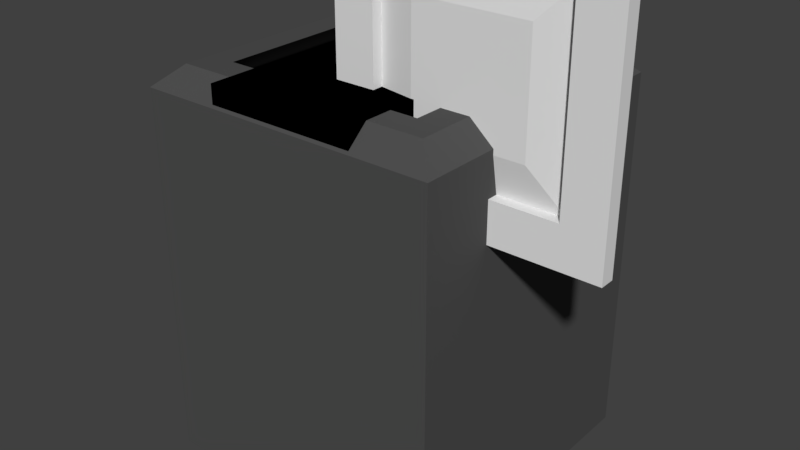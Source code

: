 # Source: Button.blend  (saved by Blender 2.78.0; exported with 4.5.12 LTS)
import bpy
from mathutils import Matrix  # noqa: F401  (used for matrix-valued properties, if any)

bpy.ops.wm.read_factory_settings(use_empty=True)
scene = bpy.context.scene
scene.name = 'Scene'

# ---- collections
col_collection_1 = bpy.data.collections.new('Collection 1'); scene.collection.children.link(col_collection_1)

# ---- materials (node trees are filled in below, after node groups)
mat_gray = bpy.data.materials.new('Gray')
mat_gray.alpha_threshold = 0.0
mat_gray.use_transparent_shadow = False
mat_gray.diffuse_color = (0.08001, 0.08001, 0.08001, 1.0)
mat_gray.roughness = 0.5
mat_blacxk = bpy.data.materials.new('Blacxk')
mat_blacxk.alpha_threshold = 0.0
mat_blacxk.use_transparent_shadow = False
mat_blacxk.diffuse_color = (0.0, 0.0, 0.0, 1.0)
mat_blacxk.roughness = 0.5
mat_material = bpy.data.materials.new('Material')
mat_material.alpha_threshold = 0.0
mat_material.use_transparent_shadow = False
mat_material.diffuse_color = (0.8, 0.0, 0.0, 1.0)
mat_material.roughness = 0.5
mat_material.line_color = (0.0, 0.0, 0.0, 1.0)

# ---- material node trees

# ---- world
world_world = bpy.data.worlds.new('World'); scene.world = world_world
world_world.color = (0.05088, 0.05088, 0.05088)
world_world.use_sun_shadow = False
world_world.sun_shadow_jitter_overblur = 0.0
world_world.cycles.sampling_method = 'MANUAL'

# ---- meshes
me_cube_001 = bpy.data.meshes.new('Cube.001')
me_cube_001.from_pydata([(-1.0, -1.0, -0.0001046), (-1.0, -1.0, 0.1024), (-1.0, 1.0, -0.0001046), (-1.0, 1.0, 0.1024), (1.0, -1.0, -0.0001046), (1.0, -1.0, 0.1024), (1.0, 1.0, -0.0001046), (1.0, 1.0, 0.1024), (-1.0, 0.9, -0.0001046), (-1.0, -0.9, -0.0001046), (-1.0, -0.9, 0.1024), (-1.0, 0.9, 0.1024), (1.0, -0.9, -0.0001046), (1.0, 0.9, -0.0001046), (1.0, 0.9, 0.1024), (1.0, -0.9, 0.1024), (0.9, 1.0, -0.0001046), (-0.9, 1.0, -0.0001046), (-0.9, 1.0, 0.1024), (0.9, 1.0, 0.1024), (-0.9, -1.0, -0.0001046), (0.9, -1.0, -0.0001046), (0.9, -1.0, 0.1024), (-0.9, -1.0, 0.1024), (-0.9, 0.9, 0.1024), (0.9, 0.9, 0.1024), (-0.9, -0.9, 0.1024), (0.9, -0.9, 0.1024), (0.9, 0.9, -0.0001046), (-0.9, 0.9, -0.0001046), (0.9, -0.9, -0.0001046), (-0.9, -0.9, -0.0001046), (-1.0, 0.3, -0.0001046), (-1.0, -0.3, -0.0001046), (-1.0, -0.3, 0.1024), (-1.0, 0.3, 0.1024), (1.0, -0.3, -0.0001046), (1.0, 0.3, -0.0001046), (1.0, 0.3, 0.1024), (1.0, -0.3, 0.1024), (-0.9, 0.3, -0.0001046), (-0.9, -0.3, -0.0001046), (0.9, 0.3, -0.0001046), (0.9, -0.3, -0.0001046), (0.9, 0.3, 0.1024), (0.9, -0.3, 0.1024), (-0.9, 0.3, 0.1024), (-0.9, -0.3, 0.1024), (0.3, 1.0, -0.0001046), (-0.3, 1.0, -0.0001046), (-0.3, 1.0, 0.1024), (0.3, 1.0, 0.1024), (-0.3, -1.0, -0.0001046), (0.3, -1.0, -0.0001046), (0.3, -1.0, 0.1024), (-0.3, -1.0, 0.1024), (-0.3, 0.9, 0.1024), (0.3, 0.9, 0.1024), (-0.3, -0.9, 0.1024), (0.3, -0.9, 0.1024), (0.3, 0.9, -0.0001046), (-0.3, 0.9, -0.0001046), (0.3, -0.9, -0.0001046), (-0.3, -0.9, -0.0001046), (-0.3, 0.3, 0.5747), (0.3, 0.3, 0.5747), (-0.3, -0.3, 0.5747), (0.3, -0.3, 0.5747), (0.3, 0.3, 0.4722), (-0.3, 0.3, 0.4722), (0.3, -0.3, 0.4722), (-0.3, -0.3, 0.4722), (-1.0, -0.6, -0.0001046), (1.0, -0.6, 0.1024), (-0.9, -0.6, -0.0001046), (0.9, -0.6, -0.0001046), (0.9, -0.6, 0.1024), (-0.9, -0.6, 0.1024), (-1.0, -0.6, 0.1024), (1.0, -0.6, -0.0001046), (0.3, -0.6, 0.3385), (-0.3, -0.6, 0.3385), (-0.3, -0.6, 0.2361), (0.3, -0.6, 0.2361), (0.6, 1.0, 0.1024), (0.6, -1.0, -0.0001046), (0.6, 0.9, 0.1024), (0.6, -0.9, 0.1024), (0.6, 0.3, 0.3385), (0.6, -0.3, 0.3385), (0.6, 1.0, -0.0001046), (0.6, -1.0, 0.1024), (0.6, 0.9, -0.0001046), (0.6, -0.9, -0.0001046), (0.6, 0.3, 0.2361), (0.6, -0.3, 0.2361), (0.6, -0.6, 0.2205), (0.6, -0.6, 0.118), (-0.6, 1.0, -0.0001046), (-0.6, -1.0, 0.1024), (-0.6, 0.9, -0.0001046), (-0.6, -0.9, -0.0001046), (-0.6, 0.3, 0.2361), (-0.6, -0.3, 0.2361), (-0.6, 1.0, 0.1024), (-0.6, -1.0, -0.0001046), (-0.6, 0.9, 0.1024), (-0.6, -0.9, 0.1024), (-0.6, 0.3, 0.3385), (-0.6, -0.3, 0.3385), (-0.6, -0.6, 0.118), (-0.6, -0.6, 0.2205), (-1.0, 0.6, 0.1024), (1.0, 0.6, -0.0001046), (-1.0, 0.6, -0.0001046), (1.0, 0.6, 0.1024), (-0.9, 0.6, -0.0001046), (0.9, 0.6, -0.0001046), (0.9, 0.6, 0.1024), (-0.9, 0.6, 0.1024), (-0.3, 0.6, 0.2361), (0.3, 0.6, 0.2361), (0.3, 0.6, 0.3385), (-0.3, 0.6, 0.3385), (0.6, 0.6, 0.2205), (0.6, 0.6, 0.118), (-0.6, 0.6, 0.118), (-0.6, 0.6, 0.2205), (-1.356, -1.22, -0.1924), (-1.356, -1.356, -0.1924), (-1.22, 1.356, -0.1924), (-1.356, 1.356, -0.1924), (1.356, 1.22, -0.1924), (1.356, 1.356, -0.1924), (1.22, -1.356, -0.1924), (1.356, -1.356, -0.1924), (-1.356, 1.22, -0.1924), (-1.356, -0.8135, -0.1924), (1.356, -1.22, -0.1924), (1.356, 0.8135, -0.1924), (-1.22, 1.22, -0.1924), (-1.22, -1.22, -0.1924), (1.22, 1.356, -0.1924), (-0.8135, 1.356, -0.1924), (-1.22, -1.356, -0.1924), (0.8135, -1.356, -0.1924), (1.22, 1.22, -0.1924), (-0.8135, 1.22, -0.1924), (1.22, -1.22, -0.1924), (-0.8135, -1.22, -0.1924), (-1.22, -0.8135, -0.1924), (1.22, -0.8135, -0.1924), (-1.356, 0.8135, -0.1924), (-1.356, 0.4067, -0.1924), (-1.356, -0.4067, -0.1924), (1.356, -0.8135, -0.1924), (1.356, -0.4067, -0.1924), (1.356, 0.4067, -0.1924), (-1.22, 0.8135, -0.1924), (-1.22, 0.4067, -0.1924), (-1.22, -0.4067, -0.1924), (1.22, 0.8135, -0.1924), (1.22, 0.4067, -0.1924), (1.22, -0.4067, -0.1924), (0.8135, 1.356, -0.1924), (0.4067, 1.356, -0.1924), (-0.4067, 1.356, -0.1924), (-0.8135, -1.356, -0.1924), (-0.4067, -1.356, -0.1924), (0.4067, -1.356, -0.1924), (0.8135, 1.22, -0.1924), (0.4067, 1.22, -0.1924), (-0.4067, 1.22, -0.1924), (0.8135, -1.22, -0.1924), (0.4067, -1.22, -0.1924), (-0.4067, -1.22, -0.1924), (-1.725, -1.552, -0.1924), (-1.725, -1.725, -0.1924), (-1.552, 1.725, -0.1924), (-1.725, 1.725, -0.1924), (1.725, 1.552, -0.1924), (1.725, 1.725, -0.1924), (1.552, -1.725, -0.1924), (1.725, -1.725, -0.1924), (-1.725, 1.552, -0.1924), (-1.725, -1.035, -0.1924), (1.725, -1.552, -0.1924), (1.725, 1.035, -0.1924), (1.552, 1.725, -0.1924), (-1.035, 1.725, -0.1924), (-1.552, -1.725, -0.1924), (1.035, -1.725, -0.1924), (-1.725, 1.035, -0.1924), (-1.725, 0.5174, -0.1924), (-1.725, -0.5174, -0.1924), (1.725, -1.035, -0.1924), (1.725, -0.5174, -0.1924), (1.725, 0.5174, -0.1924), (1.035, 1.725, -0.1924), (0.5174, 1.725, -0.1924), (-0.5174, 1.725, -0.1924), (-1.035, -1.725, -0.1924), (-0.5174, -1.725, -0.1924), (0.5174, -1.725, -0.1924), (-1.725, -1.552, -0.3873), (-1.725, -1.725, -0.3873), (-1.552, 1.725, -0.3873), (-1.725, 1.725, -0.3873), (1.725, 1.552, -0.3873), (1.725, 1.725, -0.3873), (1.552, -1.725, -0.3873), (1.725, -1.725, -0.3873), (-1.725, 1.552, -0.3873), (-1.725, -1.035, -0.3873), (1.725, -1.552, -0.3873), (1.725, 1.035, -0.3873), (1.552, 1.725, -0.3873), (-1.035, 1.725, -0.3873), (-1.552, -1.725, -0.3873), (1.035, -1.725, -0.3873), (-1.725, 1.035, -0.3873), (-1.725, 0.5174, -0.3873), (-1.725, -0.5174, -0.3873), (1.725, -1.035, -0.3873), (1.725, -0.5174, -0.3873), (1.725, 0.5174, -0.3873), (1.035, 1.725, -0.3873), (0.5174, 1.725, -0.3873), (-0.5174, 1.725, -0.3873), (-1.035, -1.725, -0.3873), (-0.5174, -1.725, -0.3873), (0.5174, -1.725, -0.3873), (-1.197, -1.077, -0.3873), (-1.197, -1.197, -0.3873), (-1.077, 1.197, -0.3873), (-1.197, 1.197, -0.3873), (1.197, 1.077, -0.3873), (1.197, 1.197, -0.3873), (1.077, -1.197, -0.3873), (1.197, -1.197, -0.3873), (-1.197, 1.077, -0.3873), (-1.197, -0.718, -0.3873), (1.197, -1.077, -0.3873), (1.197, 0.718, -0.3873), (1.077, 1.197, -0.3873), (-0.718, 1.197, -0.3873), (-1.077, -1.197, -0.3873), (0.718, -1.197, -0.3873), (-1.197, 0.718, -0.3873), (-1.197, 0.359, -0.3873), (-1.197, -0.359, -0.3873), (1.197, -0.718, -0.3873), (1.197, -0.359, -0.3873), (1.197, 0.359, -0.3873), (0.718, 1.197, -0.3873), (0.359, 1.197, -0.3873), (-0.359, 1.197, -0.3873), (-0.718, -1.197, -0.3873), (-0.359, -1.197, -0.3873), (0.359, -1.197, -0.3873), (-1.197, -1.077, -0.2454), (-1.197, -1.197, -0.2454), (-1.077, 1.197, -0.2454), (-1.197, 1.197, -0.2454), (1.197, 1.077, -0.2454), (1.197, 1.197, -0.2454), (1.077, -1.197, -0.2454), (1.197, -1.197, -0.2454), (-1.197, 1.077, -0.2454), (-1.197, -0.718, -0.2454), (1.197, -1.077, -0.2454), (1.197, 0.718, -0.2454), (1.077, 1.197, -0.2454), (-0.718, 1.197, -0.2454), (-1.077, -1.197, -0.2454), (0.718, -1.197, -0.2454), (-1.197, 0.718, -0.2454), (-1.197, 0.359, -0.2454), (-1.197, -0.359, -0.2454), (1.197, -0.718, -0.2454), (1.197, -0.359, -0.2454), (1.197, 0.359, -0.2454), (0.718, 1.197, -0.2454), (0.359, 1.197, -0.2454), (-0.359, 1.197, -0.2454), (-0.718, -1.197, -0.2454), (-0.359, -1.197, -0.2454), (0.359, -1.197, -0.2454), (-0.7282, -0.6554, -0.3305), (-0.7282, -0.7282, -0.3305), (-0.6554, 0.7282, -0.3305), (-0.7282, 0.7282, -0.3305), (0.7282, 0.6554, -0.3305), (0.7282, 0.7282, -0.3305), (0.6554, -0.7282, -0.3305), (0.7282, -0.7282, -0.3305), (-0.7282, 0.6554, -0.3305), (-0.7282, -0.4369, -0.3305), (0.7282, -0.6554, -0.3305), (0.7282, 0.4369, -0.3305), (0.6554, 0.7282, -0.3305), (-0.4369, 0.7282, -0.3305), (-0.6554, -0.7282, -0.3305), (0.4369, -0.7282, -0.3305), (-0.7282, 0.4369, -0.3305), (-0.7282, 0.2185, -0.3305), (-0.7282, -0.2185, -0.3305), (0.7282, -0.4369, -0.3305), (0.7282, -0.2185, -0.3305), (0.7282, 0.2185, -0.3305), (0.4369, 0.7282, -0.3305), (0.2185, 0.7282, -0.3305), (-0.2185, 0.7282, -0.3305), (-0.4369, -0.7282, -0.3305), (-0.2185, -0.7282, -0.3305), (0.2185, -0.7282, -0.3305)], [], [(8, 11, 3, 2), (16, 19, 7, 6), (12, 15, 5, 4), (20, 23, 1, 0), (6, 13, 132, 133), (26, 10, 1, 23), (18, 3, 11, 24), (77, 78, 10, 26), (113, 37, 157, 139), (32, 114, 152, 153), (6, 7, 14, 13), (79, 73, 15, 12), (0, 1, 10, 9), (114, 112, 11, 8), (61, 100, 147, 172), (97, 75, 30, 93), (21, 85, 145, 134), (72, 33, 154, 137), (73, 76, 27, 15), (111, 77, 26, 107), (7, 19, 25, 14), (104, 18, 24, 106), (15, 27, 22, 5), (107, 26, 23, 99), (20, 0, 129, 144), (30, 75, 151, 148), (4, 5, 22, 21), (105, 99, 23, 20), (2, 3, 18, 17), (90, 84, 19, 16), (127, 119, 46, 108), (108, 46, 47, 109), (115, 118, 44, 38), (38, 44, 45, 39), (125, 117, 42, 94), (94, 42, 43, 95), (98, 49, 166, 143), (85, 53, 169, 145), (72, 78, 34, 33), (33, 34, 35, 32), (113, 115, 38, 37), (37, 38, 39, 36), (2, 17, 130, 131), (43, 42, 162, 163), (119, 112, 35, 46), (46, 35, 34, 47), (102, 69, 71, 103), (69, 68, 70, 71), (126, 120, 69, 102), (120, 121, 68, 69), (88, 65, 67, 89), (65, 64, 66, 67), (124, 122, 65, 88), (122, 123, 64, 65), (98, 104, 50, 49), (49, 50, 51, 48), (85, 91, 54, 53), (53, 54, 55, 52), (74, 31, 141, 150), (13, 113, 139, 132), (87, 59, 54, 91), (59, 58, 55, 54), (84, 51, 57, 86), (51, 50, 56, 57), (96, 80, 59, 87), (80, 81, 58, 59), (53, 52, 168, 169), (42, 117, 161, 162), (110, 82, 63, 101), (82, 83, 62, 63), (71, 70, 83, 82), (103, 71, 82, 110), (67, 66, 81, 80), (89, 67, 80, 96), (9, 10, 78, 72), (109, 47, 77, 111), (39, 45, 76, 73), (95, 43, 75, 97), (31, 101, 149, 141), (36, 39, 73, 79), (12, 4, 135, 138), (47, 34, 78, 77), (70, 95, 97, 83), (45, 89, 96, 76), (76, 96, 87, 27), (19, 84, 86, 25), (27, 87, 91, 22), (21, 22, 91, 85), (118, 124, 88, 44), (44, 88, 89, 45), (68, 94, 95, 70), (121, 125, 94, 68), (48, 51, 84, 90), (17, 98, 143, 130), (52, 105, 167, 168), (83, 97, 93, 62), (66, 109, 111, 81), (41, 103, 110, 74), (74, 110, 101, 31), (40, 41, 160, 159), (16, 6, 133, 142), (17, 18, 104, 98), (116, 126, 102, 40), (40, 102, 103, 41), (64, 108, 109, 66), (123, 127, 108, 64), (52, 55, 99, 105), (58, 107, 99, 55), (50, 104, 106, 56), (81, 111, 107, 58), (56, 106, 127, 123), (29, 100, 126, 116), (60, 92, 125, 121), (25, 86, 124, 118), (57, 56, 123, 122), (86, 57, 122, 124), (61, 60, 121, 120), (100, 61, 120, 126), (24, 11, 112, 119), (116, 40, 159, 158), (13, 14, 115, 113), (100, 29, 140, 147), (92, 28, 117, 125), (14, 25, 118, 115), (106, 24, 119, 127), (32, 35, 112, 114), (148, 138, 135, 134), (142, 133, 132, 146), (151, 155, 138, 148), (137, 150, 141, 128), (131, 130, 140, 136), (164, 142, 146, 170), (128, 141, 144, 129), (173, 148, 134, 145), (152, 158, 159, 153), (153, 159, 160, 154), (161, 139, 157, 162), (162, 157, 156, 163), (149, 175, 168, 167), (175, 174, 169, 168), (143, 166, 172, 147), (166, 165, 171, 172), (154, 160, 150, 137), (163, 156, 155, 151), (174, 173, 145, 169), (165, 164, 170, 171), (130, 143, 147, 140), (141, 149, 167, 144), (146, 132, 139, 161), (136, 140, 158, 152), (101, 63, 175, 149), (33, 32, 153, 154), (114, 8, 136, 152), (41, 74, 150, 160), (75, 43, 163, 151), (90, 16, 142, 164), (29, 116, 158, 140), (4, 21, 134, 135), (92, 60, 171, 170), (36, 79, 155, 156), (117, 28, 146, 161), (28, 92, 170, 146), (60, 61, 172, 171), (105, 20, 144, 167), (37, 36, 156, 157), (48, 90, 164, 165), (8, 2, 131, 136), (93, 30, 148, 173), (62, 93, 173, 174), (49, 48, 165, 166), (79, 12, 138, 155), (9, 72, 137, 128), (63, 62, 174, 175), (0, 9, 128, 129), (136, 131, 179, 184), (128, 137, 185, 176), (135, 183, 186, 138), (166, 200, 189, 143), (139, 187, 180, 132), (154, 194, 185, 137), (165, 164, 198, 199), (167, 144, 190, 201), (133, 181, 188, 142), (166, 165, 199, 200), (152, 192, 193, 153), (155, 138, 186, 195), (143, 189, 178, 130), (167, 201, 202, 168), (154, 153, 193, 194), (129, 177, 190, 144), (168, 202, 203, 169), (157, 197, 187, 139), (156, 155, 195, 196), (145, 191, 182, 134), (152, 136, 184, 192), (129, 128, 176, 177), (157, 156, 196, 197), (169, 203, 191, 145), (130, 178, 179, 131), (164, 142, 188, 198), (132, 180, 181, 133), (135, 134, 182, 183), (178, 206, 207, 179), (197, 196, 224, 225), (180, 208, 209, 181), (199, 198, 226, 227), (183, 182, 210, 211), (200, 199, 227, 228), (184, 179, 207, 212), (201, 229, 230, 202), (176, 185, 213, 204), (202, 230, 231, 203), (183, 211, 214, 186), (194, 222, 213, 185), (187, 215, 208, 180), (195, 186, 214, 223), (181, 209, 216, 188), (203, 231, 219, 191), (189, 217, 206, 178), (198, 188, 216, 226), (177, 205, 218, 190), (200, 228, 217, 189), (191, 219, 210, 182), (201, 190, 218, 229), (192, 220, 221, 193), (197, 225, 215, 187), (194, 193, 221, 222), (177, 176, 204, 205), (192, 184, 212, 220), (196, 195, 223, 224), (220, 248, 249, 221), (225, 253, 243, 215), (222, 221, 249, 250), (205, 204, 232, 233), (220, 212, 240, 248), (224, 223, 251, 252), (206, 234, 235, 207), (225, 224, 252, 253), (208, 236, 237, 209), (227, 226, 254, 255), (211, 210, 238, 239), (228, 227, 255, 256), (212, 207, 235, 240), (229, 257, 258, 230), (204, 213, 241, 232), (230, 258, 259, 231), (211, 239, 242, 214), (222, 250, 241, 213), (215, 243, 236, 208), (223, 214, 242, 251), (209, 237, 244, 216), (231, 259, 247, 219), (217, 245, 234, 206), (226, 216, 244, 254), (205, 233, 246, 218), (228, 256, 245, 217), (219, 247, 238, 210), (229, 218, 246, 257), (254, 244, 272, 282), (233, 261, 274, 246), (256, 284, 273, 245), (247, 275, 266, 238), (257, 246, 274, 285), (248, 276, 277, 249), (253, 281, 271, 243), (250, 249, 277, 278), (233, 232, 260, 261), (248, 240, 268, 276), (252, 251, 279, 280), (234, 262, 263, 235), (253, 252, 280, 281), (236, 264, 265, 237), (255, 254, 282, 283), (239, 238, 266, 267), (256, 255, 283, 284), (240, 235, 263, 268), (257, 285, 286, 258), (232, 241, 269, 260), (258, 286, 287, 259), (239, 267, 270, 242), (250, 278, 269, 241), (243, 271, 264, 236), (251, 242, 270, 279), (237, 265, 272, 244), (259, 287, 275, 247), (245, 273, 262, 234), (279, 270, 298, 307), (265, 293, 300, 272), (287, 315, 303, 275), (273, 301, 290, 262), (282, 272, 300, 310), (261, 289, 302, 274), (284, 312, 301, 273), (275, 303, 294, 266), (285, 274, 302, 313), (276, 304, 305, 277), (281, 309, 299, 271), (278, 277, 305, 306), (261, 260, 288, 289), (276, 268, 296, 304), (280, 279, 307, 308), (262, 290, 291, 263), (281, 280, 308, 309), (264, 292, 293, 265), (283, 282, 310, 311), (267, 266, 294, 295), (284, 283, 311, 312), (268, 263, 291, 296), (285, 313, 314, 286), (260, 269, 297, 288), (286, 314, 315, 287), (267, 295, 298, 270), (278, 306, 297, 269), (271, 299, 292, 264), (288, 297, 306, 305, 304, 296, 291, 290, 301, 312, 311, 310, 300, 293, 292, 299, 309, 308, 307, 298, 295, 294, 303, 315, 314, 313, 302, 289)])
me_cube_001.use_remesh_preserve_volume = False
me_cube_001.use_remesh_preserve_attributes = False
me_cube_001.use_mirror_vertex_groups = False
me_cube_001.update()
me_cube_003 = bpy.data.meshes.new('Cube.003')
me_cube_003.from_pydata([(-1.154, -1.154, -1.536), (-1.154, -1.154, 0.7718), (-1.154, 1.154, -1.536), (-1.154, 1.154, 0.7718), (1.154, -1.154, -1.536), (1.154, -1.154, 0.7718), (1.154, 1.154, -1.536), (1.154, 1.154, 0.7718), (0.6552, 1.154, -1.536), (-0.6552, 1.154, -1.536), (-0.6552, 1.154, 0.7718), (0.6552, 1.154, 0.7718), (-0.6552, -1.154, -1.536), (0.6552, -1.154, -1.536), (0.6552, -1.154, 0.7718), (-0.6552, -1.154, 0.7718), (-1.154, 0.6552, -1.536), (-1.154, -0.6552, -1.536), (-1.154, -0.6552, 0.7718), (-1.154, 0.6552, 0.7718), (1.154, -0.6552, -1.536), (1.154, 0.6552, -1.536), (1.154, 0.6552, 0.7718), (1.154, -0.6552, 0.7718), (0.6552, 0.6552, 0.7718), (0.6552, -0.6552, 0.7718), (-0.6552, 0.6552, 0.7718), (-0.6552, -0.6552, 0.7718), (-0.6552, 0.6552, -1.536), (-0.6552, -0.6552, -1.536), (0.6552, 0.6552, -1.536), (0.6552, -0.6552, -1.536), (-1.154, 0.6552, 1.329), (-1.154, 1.154, 1.329), (0.6552, 1.154, 1.329), (1.154, 1.154, 1.329), (1.154, -0.6552, 1.329), (1.154, -1.154, 1.329), (-0.6552, -1.154, 1.329), (-1.154, -1.154, 1.329), (-0.6552, 1.154, 1.329), (0.6552, -1.154, 1.329), (0.6552, -0.6552, 1.329), (-0.6552, -0.6552, 1.329), (-1.154, -0.6552, 1.329), (1.154, 0.6552, 1.329), (0.6552, 0.6552, 1.329), (-0.6552, 0.6552, 1.329), (0.9044, 1.154, 0.7718), (0.9044, -1.154, -1.536), (0.9044, 1.154, -1.536), (0.9044, -1.154, 0.7718), (0.9044, 0.6552, -1.536), (0.9044, -0.6552, -1.536), (0.9044, 1.154, 1.329), (0.9044, -1.154, 1.329), (0.9044, 0.6552, 1.329), (0.9044, -0.6552, 1.329), (-1.154, 0.9044, 0.7718), (1.154, 0.9044, -1.536), (-1.154, 0.9044, -1.536), (1.154, 0.9044, 0.7718), (-0.6552, 0.9044, -1.536), (0.6552, 0.9044, -1.536), (-1.154, 0.9044, 1.329), (1.154, 0.9044, 1.329), (0.6552, 0.9044, 1.329), (-0.6552, 0.9044, 1.329), (0.9044, 0.9044, 1.329), (0.9044, 0.9044, -1.536), (-0.9044, 1.154, -1.536), (-0.9044, -1.154, 0.7718), (-0.9044, 1.154, 0.7718), (-0.9044, -1.154, -1.536), (-0.9044, 0.6552, -1.536), (-0.9044, -0.6552, -1.536), (-0.9044, -1.154, 1.329), (-0.9044, 1.154, 1.329), (-0.9044, 0.6552, 1.329), (-0.9044, -0.6552, 1.329), (-0.9044, 0.9044, 1.329), (-0.9044, 0.9044, -1.536), (-1.154, -0.9044, -1.536), (1.154, -0.9044, 0.7718), (-0.6552, -0.9044, -1.536), (0.6552, -0.9044, -1.536), (-1.154, -0.9044, 0.7718), (1.154, -0.9044, -1.536), (1.154, -0.9044, 1.329), (0.6552, -0.9044, 1.329), (-0.6552, -0.9044, 1.329), (-1.154, -0.9044, 1.329), (0.9044, -0.9044, 1.329), (0.9044, -0.9044, -1.536), (-0.9044, -0.9044, 1.329), (-0.9044, -0.9044, -1.536), (-0.9796, 0.7679, 1.483), (-0.9796, 0.9796, 1.483), (0.7679, 0.9796, 1.483), (0.9796, 0.9796, 1.483), (0.9796, -0.7679, 1.483), (0.9796, -0.9796, 1.483), (-0.7679, -0.9796, 1.483), (-0.9796, -0.9796, 1.483), (-0.7679, 0.9796, 1.483), (-0.5563, 0.9796, 1.483), (0.5563, 0.9796, 1.483), (0.7679, -0.9796, 1.483), (0.5563, -0.9796, 1.483), (-0.5563, -0.9796, 1.483), (0.5563, -0.7679, 1.483), (-0.5563, -0.7679, 1.483), (-0.9796, -0.7679, 1.483), (-0.9796, -0.5563, 1.483), (-0.9796, 0.5563, 1.483), (0.9796, 0.7679, 1.483), (0.9796, 0.5563, 1.483), (0.9796, -0.5563, 1.483), (0.7679, 0.5563, 1.483), (0.7679, -0.5563, 1.483), (0.7679, 0.7679, 1.483), (0.7679, -0.7679, 1.483), (0.5563, 0.7679, 1.483), (-0.5563, 0.7679, 1.483), (-0.7679, 0.7679, 1.483), (-0.7679, 0.5563, 1.483), (-0.7679, -0.5563, 1.483), (-0.7679, -0.7679, 1.483)], [], [(60, 58, 3, 2), (50, 48, 7, 6), (87, 83, 5, 4), (73, 71, 1, 0), (93, 87, 4, 49), (72, 3, 33, 77), (23, 22, 45, 36), (48, 11, 34, 54), (95, 84, 12, 73), (84, 85, 13, 12), (49, 51, 14, 13), (13, 14, 15, 12), (70, 72, 10, 9), (9, 10, 11, 8), (62, 63, 30, 28), (28, 30, 31, 29), (81, 62, 28, 74), (74, 28, 29, 75), (25, 27, 43, 42), (24, 26, 27, 25), (61, 7, 35, 65), (15, 14, 41, 38), (71, 15, 38, 76), (26, 24, 46, 47), (69, 59, 21, 52), (52, 21, 20, 53), (59, 61, 22, 21), (21, 22, 23, 20), (82, 86, 18, 17), (17, 18, 19, 16), (92, 89, 110, 121), (33, 64, 96, 97), (80, 67, 123, 124), (66, 67, 47, 46), (68, 66, 46, 56), (56, 46, 42, 57), (36, 45, 116, 117), (89, 90, 111, 110), (24, 25, 42, 46), (11, 10, 40, 34), (86, 1, 39, 91), (83, 23, 36, 88), (19, 18, 44, 32), (27, 26, 47, 43), (58, 19, 32, 64), (51, 5, 37, 55), (14, 51, 55, 41), (55, 37, 101, 107), (88, 36, 117, 100), (45, 65, 115, 116), (30, 52, 53, 31), (63, 69, 52, 30), (4, 5, 51, 49), (7, 48, 54, 35), (85, 93, 49, 13), (8, 11, 48, 50), (8, 50, 69, 63), (54, 34, 106, 98), (3, 58, 64, 33), (32, 44, 113, 114), (78, 80, 124, 125), (44, 91, 112, 113), (6, 7, 61, 59), (50, 6, 59, 69), (22, 61, 65, 45), (70, 9, 62, 81), (9, 8, 63, 62), (16, 19, 58, 60), (2, 70, 81, 60), (79, 78, 125, 126), (47, 78, 79, 43), (67, 80, 78, 47), (90, 94, 127, 111), (1, 71, 76, 39), (16, 74, 75, 17), (60, 81, 74, 16), (2, 3, 72, 70), (82, 95, 73, 0), (10, 72, 77, 40), (12, 15, 71, 73), (17, 75, 95, 82), (43, 79, 94, 90), (31, 53, 93, 85), (38, 41, 108, 109), (5, 83, 88, 37), (18, 86, 91, 44), (42, 43, 90, 89), (57, 42, 89, 92), (41, 55, 107, 108), (0, 1, 86, 82), (29, 31, 85, 84), (75, 29, 84, 95), (53, 20, 87, 93), (20, 23, 83, 87), (127, 112, 103, 102), (121, 110, 108, 107), (110, 111, 109, 108), (124, 96, 114, 125), (125, 114, 113, 126), (116, 118, 119, 117), (115, 120, 118, 116), (100, 121, 107, 101), (99, 98, 120, 115), (104, 97, 96, 124), (98, 106, 122, 120), (106, 105, 123, 122), (105, 104, 124, 123), (111, 127, 102, 109), (117, 119, 121, 100), (126, 113, 112, 127), (66, 68, 120, 122), (35, 54, 98, 99), (76, 38, 109, 102), (91, 39, 103, 112), (67, 66, 122, 123), (37, 88, 100, 101), (77, 33, 97, 104), (57, 92, 121, 119), (56, 57, 119, 118), (39, 76, 102, 103), (68, 56, 118, 120), (40, 77, 104, 105), (64, 32, 114, 96), (94, 79, 126, 127), (34, 40, 105, 106), (65, 35, 99, 115)])
me_cube_003.materials.append(mat_gray)
me_cube_003.use_remesh_preserve_volume = False
me_cube_003.use_remesh_preserve_attributes = False
me_cube_003.use_mirror_vertex_groups = False
me_cube_003.update()
me_cube_002 = bpy.data.meshes.new('Cube.002')
me_cube_002.from_pydata([(-1.0, -1.0, -1.0), (-1.0, -1.0, 1.0), (-1.0, 1.0, -1.0), (-1.0, 1.0, 1.0), (1.0, -1.0, -1.0), (1.0, -1.0, 1.0), (1.0, 1.0, -1.0), (1.0, 1.0, 1.0)], [], [(0, 1, 3, 2), (2, 3, 7, 6), (6, 7, 5, 4), (4, 5, 1, 0), (2, 6, 4, 0), (7, 3, 1, 5)])
me_cube_002.materials.append(mat_blacxk)
me_cube_002.use_remesh_preserve_volume = False
me_cube_002.use_remesh_preserve_attributes = False
me_cube_002.use_mirror_vertex_groups = False
me_cube_002.update()
me_sphere = bpy.data.meshes.new('Sphere')
me_sphere.from_pydata([(0.03806, 0.1913, 0.9808), (0.07466, 0.3753, 0.9239), (0.1084, 0.5449, 0.8315), (0.1379, 0.6935, 0.7071), (0.1622, 0.8155, 0.5556), (0.1802, 0.9061, 0.3827), (0.1913, 0.9619, 0.1951), (0.1951, 0.9808, 7.55e-08), (0.1913, 0.9619, -0.1951), (0.1802, 0.9061, -0.3827), (0.1622, 0.8155, -0.5556), (0.1379, 0.6935, -0.7071), (0.1084, 0.5449, -0.8315), (0.07466, 0.3753, -0.9239), (0.03806, 0.1913, -0.9808), (0.07466, 0.1802, 0.9808), (0.1464, 0.3536, 0.9239), (0.2126, 0.5133, 0.8315), (0.2706, 0.6533, 0.7071), (0.3182, 0.7682, 0.5556), (0.3536, 0.8536, 0.3827), (0.3753, 0.9061, 0.1951), (0.3827, 0.9239, 7.55e-08), (0.3753, 0.9061, -0.1951), (0.3536, 0.8536, -0.3827), (0.3182, 0.7682, -0.5556), (0.2706, 0.6533, -0.7071), (0.2126, 0.5133, -0.8315), (0.1464, 0.3536, -0.9239), (0.07466, 0.1802, -0.9808), (0.1084, 0.1622, 0.9808), (0.2126, 0.3182, 0.9239), (0.3087, 0.4619, 0.8315), (0.3928, 0.5879, 0.7071), (0.4619, 0.6913, 0.5556), (0.5133, 0.7682, 0.3827), (0.5449, 0.8155, 0.1951), (0.5556, 0.8315, 7.55e-08), (0.5449, 0.8155, -0.1951), (0.5133, 0.7682, -0.3827), (0.4619, 0.6913, -0.5556), (0.3928, 0.5879, -0.7071), (0.3087, 0.4619, -0.8315), (0.2126, 0.3182, -0.9239), (0.1084, 0.1622, -0.9808), (0.1379, 0.1379, 0.9808), (0.2706, 0.2706, 0.9239), (0.3928, 0.3928, 0.8315), (0.5, 0.5, 0.7071), (0.5879, 0.5879, 0.5556), (0.6533, 0.6533, 0.3827), (0.6935, 0.6935, 0.1951), (0.7071, 0.7071, 7.55e-08), (0.6935, 0.6935, -0.1951), (0.6533, 0.6533, -0.3827), (0.5879, 0.5879, -0.5556), (0.5, 0.5, -0.7071), (0.3928, 0.3928, -0.8315), (0.2706, 0.2706, -0.9239), (0.1379, 0.1379, -0.9808), (0.1622, 0.1084, 0.9808), (0.3182, 0.2126, 0.9239), (0.4619, 0.3087, 0.8315), (0.5879, 0.3928, 0.7071), (0.6913, 0.4619, 0.5556), (0.7682, 0.5133, 0.3827), (0.8155, 0.5449, 0.1951), (0.8315, 0.5556, 7.55e-08), (0.8155, 0.5449, -0.1951), (0.7682, 0.5133, -0.3827), (0.6913, 0.4619, -0.5556), (0.5879, 0.3928, -0.7071), (0.4619, 0.3087, -0.8315), (0.3182, 0.2126, -0.9239), (0.1622, 0.1084, -0.9808), (0.0, -3.258e-07, -1.0), (0.1802, 0.07466, 0.9808), (0.3536, 0.1464, 0.9239), (0.5133, 0.2126, 0.8315), (0.6533, 0.2706, 0.7071), (0.7682, 0.3182, 0.5556), (0.8536, 0.3536, 0.3827), (0.9061, 0.3753, 0.1951), (0.9239, 0.3827, 7.55e-08), (0.9061, 0.3753, -0.1951), (0.8536, 0.3536, -0.3827), (0.7682, 0.3182, -0.5556), (0.6533, 0.2706, -0.7071), (0.5133, 0.2126, -0.8315), (0.3536, 0.1464, -0.9239), (0.1802, 0.07466, -0.9808), (0.1913, 0.03806, 0.9808), (0.3753, 0.07466, 0.9239), (0.5449, 0.1084, 0.8315), (0.6935, 0.1379, 0.7071), (0.8155, 0.1622, 0.5556), (0.9061, 0.1802, 0.3827), (0.9619, 0.1913, 0.1951), (0.9808, 0.1951, 7.55e-08), (0.9619, 0.1913, -0.1951), (0.9061, 0.1802, -0.3827), (0.8155, 0.1622, -0.5556), (0.6935, 0.1379, -0.7071), (0.5449, 0.1084, -0.8315), (0.3753, 0.07466, -0.9239), (0.1913, 0.03806, -0.9808), (0.1951, -3.266e-07, 0.9808), (0.3827, -3.192e-07, 0.9239), (0.5556, -3.117e-07, 0.8315), (0.7071, -3.192e-07, 0.7071), (0.8315, -3.341e-07, 0.5556), (0.9239, -2.745e-07, 0.3827), (0.9808, -3.937e-07, 0.1951), (1.0, -3.788e-07, 7.55e-08), (0.9808, -3.937e-07, -0.1951), (0.9239, -2.298e-07, -0.3827), (0.8315, -3.341e-07, -0.5556), (0.7071, -3.192e-07, -0.7071), (0.5556, -3.415e-07, -0.8315), (0.3827, -3.043e-07, -0.9239), (0.1951, -3.08e-07, -0.9808), (0.1913, -0.03806, 0.9808), (0.3753, -0.07466, 0.9239), (0.5449, -0.1084, 0.8315), (0.6935, -0.138, 0.7071), (0.8155, -0.1622, 0.5556), (0.9061, -0.1802, 0.3827), (0.9619, -0.1913, 0.1951), (0.9808, -0.1951, 7.55e-08), (0.9619, -0.1913, -0.1951), (0.9061, -0.1802, -0.3827), (0.8155, -0.1622, -0.5556), (0.6935, -0.138, -0.7071), (0.5449, -0.1084, -0.8315), (0.3753, -0.07466, -0.9239), (0.1913, -0.03806, -0.9808), (0.1802, -0.07466, 0.9808), (0.3536, -0.1464, 0.9239), (0.5133, -0.2126, 0.8315), (0.6533, -0.2706, 0.7071), (0.7682, -0.3182, 0.5556), (0.8536, -0.3536, 0.3827), (0.9061, -0.3753, 0.1951), (0.9239, -0.3827, 7.55e-08), (0.9061, -0.3753, -0.1951), (0.8536, -0.3536, -0.3827), (0.7682, -0.3182, -0.5556), (0.6533, -0.2706, -0.7071), (0.5133, -0.2126, -0.8315), (0.3536, -0.1464, -0.9239), (0.1802, -0.07466, -0.9808), (0.1622, -0.1084, 0.9808), (0.3182, -0.2126, 0.9239), (0.4619, -0.3087, 0.8315), (0.5879, -0.3928, 0.7071), (0.6913, -0.4619, 0.5556), (0.7682, -0.5133, 0.3827), (0.8155, -0.5449, 0.1951), (0.8315, -0.5556, 7.55e-08), (0.8155, -0.5449, -0.1951), (0.7682, -0.5133, -0.3827), (0.6913, -0.4619, -0.5556), (0.5879, -0.3928, -0.7071), (0.4619, -0.3087, -0.8315), (0.3182, -0.2126, -0.9239), (0.1622, -0.1084, -0.9808), (0.1379, -0.138, 0.9808), (0.2706, -0.2706, 0.9239), (0.3928, -0.3928, 0.8315), (0.5, -0.5, 0.7071), (0.5879, -0.5879, 0.5556), (0.6533, -0.6533, 0.3827), (0.6935, -0.6935, 0.1951), (0.7071, -0.7071, 7.55e-08), (0.6935, -0.6935, -0.1951), (0.6533, -0.6533, -0.3827), (0.5879, -0.5879, -0.5556), (0.5, -0.5, -0.7071), (0.3928, -0.3928, -0.8315), (0.2706, -0.2706, -0.9239), (0.1379, -0.138, -0.9808), (0.1084, -0.1622, 0.9808), (0.2126, -0.3182, 0.9239), (0.3087, -0.4619, 0.8315), (0.3928, -0.5879, 0.7071), (0.4619, -0.6913, 0.5556), (0.5133, -0.7682, 0.3827), (0.5449, -0.8155, 0.1951), (0.5556, -0.8315, 7.55e-08), (0.5449, -0.8155, -0.1951), (0.5133, -0.7682, -0.3827), (0.4619, -0.6913, -0.5556), (0.3928, -0.5879, -0.7071), (0.3087, -0.4619, -0.8315), (0.2126, -0.3182, -0.9239), (0.1084, -0.1622, -0.9808), (0.07466, -0.1802, 0.9808), (0.1464, -0.3536, 0.9239), (0.2126, -0.5133, 0.8315), (0.2706, -0.6533, 0.7071), (0.3182, -0.7682, 0.5556), (0.3536, -0.8536, 0.3827), (0.3753, -0.9061, 0.1951), (0.3827, -0.9239, 7.55e-08), (0.3753, -0.9061, -0.1951), (0.3536, -0.8536, -0.3827), (0.3182, -0.7682, -0.5556), (0.2706, -0.6533, -0.7071), (0.2126, -0.5133, -0.8315), (0.1464, -0.3536, -0.9239), (0.07466, -0.1802, -0.9808), (0.03806, -0.1913, 0.9808), (0.07466, -0.3753, 0.9239), (0.1084, -0.5449, 0.8315), (0.1379, -0.6935, 0.7071), (0.1622, -0.8155, 0.5556), (0.1802, -0.9061, 0.3827), (0.1913, -0.9619, 0.1951), (0.1951, -0.9808, 7.55e-08), (0.1913, -0.9619, -0.1951), (0.1802, -0.9061, -0.3827), (0.1622, -0.8155, -0.5556), (0.1379, -0.6935, -0.7071), (0.1084, -0.5449, -0.8315), (0.07466, -0.3753, -0.9239), (0.03806, -0.1913, -0.9808), (-7.212e-09, -0.1951, 0.9808), (4.122e-08, -0.3827, 0.9239), (2.632e-08, -0.5556, 0.8315), (-2.584e-08, -0.7071, 0.7071), (-8.544e-08, -0.8315, 0.5556), (6.357e-08, -0.9239, 0.3827), (-8.544e-08, -0.9808, 0.1951), (-1.003e-07, -1.0, 7.55e-08), (-8.544e-08, -0.9808, -0.1951), (6.357e-08, -0.9239, -0.3827), (-8.544e-08, -0.8315, -0.5556), (-2.584e-08, -0.7071, -0.7071), (-1.094e-08, -0.5556, -0.8315), (3.964e-09, -0.3827, -0.9239), (3.964e-09, -0.1951, -0.9808), (-0.03806, -0.1913, 0.9808), (-0.07466, -0.3753, 0.9239), (-0.1084, -0.5449, 0.8315), (-0.1379, -0.6935, 0.7071), (-0.1622, -0.8155, 0.5556), (-0.1802, -0.9061, 0.3827), (-0.1913, -0.9619, 0.1951), (-0.1951, -0.9808, 7.55e-08), (-0.1913, -0.9619, -0.1951), (-0.1802, -0.9061, -0.3827), (-0.1622, -0.8155, -0.5556), (-0.1379, -0.6935, -0.7071), (-0.1084, -0.5449, -0.8315), (-0.07466, -0.3753, -0.9239), (-0.03806, -0.1913, -0.9808), (-0.07466, -0.1802, 0.9808), (-0.1464, -0.3536, 0.9239), (-0.2126, -0.5133, 0.8315), (-0.2706, -0.6533, 0.7071), (-0.3182, -0.7682, 0.5556), (-0.3536, -0.8536, 0.3827), (-0.3753, -0.9061, 0.1951), (-0.3827, -0.9239, 7.55e-08), (-0.3753, -0.9061, -0.1951), (-0.3536, -0.8536, -0.3827), (-0.3182, -0.7682, -0.5556), (-0.2706, -0.6533, -0.7071), (-0.2126, -0.5133, -0.8315), (-0.1464, -0.3536, -0.9239), (-0.07466, -0.1802, -0.9808), (-1.81e-07, -5.968e-07, 1.0), (-0.1084, -0.1622, 0.9808), (-0.2126, -0.3182, 0.9239), (-0.3087, -0.4619, 0.8315), (-0.3928, -0.5879, 0.7071), (-0.4619, -0.6913, 0.5556), (-0.5133, -0.7682, 0.3827), (-0.5449, -0.8155, 0.1951), (-0.5556, -0.8315, 7.55e-08), (-0.5449, -0.8155, -0.1951), (-0.5133, -0.7682, -0.3827), (-0.4619, -0.6913, -0.5556), (-0.3928, -0.5879, -0.7071), (-0.3087, -0.4619, -0.8315), (-0.2126, -0.3182, -0.9239), (-0.1084, -0.1622, -0.9808), (-0.1379, -0.138, 0.9808), (-0.2706, -0.2706, 0.9239), (-0.3928, -0.3928, 0.8315), (-0.5, -0.5, 0.7071), (-0.5879, -0.5879, 0.5556), (-0.6533, -0.6533, 0.3827), (-0.6935, -0.6935, 0.1951), (-0.7071, -0.7071, 7.55e-08), (-0.6935, -0.6935, -0.1951), (-0.6533, -0.6533, -0.3827), (-0.5879, -0.5879, -0.5556), (-0.5, -0.5, -0.7071), (-0.3928, -0.3928, -0.8315), (-0.2706, -0.2706, -0.9239), (-0.1379, -0.1379, -0.9808), (-0.1622, -0.1084, 0.9808), (-0.3182, -0.2126, 0.9239), (-0.4619, -0.3087, 0.8315), (-0.5879, -0.3928, 0.7071), (-0.6913, -0.4619, 0.5556), (-0.7682, -0.5133, 0.3827), (-0.8155, -0.5449, 0.1951), (-0.8315, -0.5556, 7.55e-08), (-0.8155, -0.5449, -0.1951), (-0.7682, -0.5133, -0.3827), (-0.6913, -0.4619, -0.5556), (-0.5879, -0.3928, -0.7071), (-0.4619, -0.3087, -0.8315), (-0.3182, -0.2126, -0.9239), (-0.1622, -0.1084, -0.9808), (-0.1802, -0.07466, 0.9808), (-0.3536, -0.1464, 0.9239), (-0.5133, -0.2126, 0.8315), (-0.6533, -0.2706, 0.7071), (-0.7682, -0.3182, 0.5556), (-0.8536, -0.3536, 0.3827), (-0.9061, -0.3753, 0.1951), (-0.9239, -0.3827, 7.55e-08), (-0.9061, -0.3753, -0.1951), (-0.8536, -0.3536, -0.3827), (-0.7682, -0.3182, -0.5556), (-0.6533, -0.2706, -0.7071), (-0.5133, -0.2126, -0.8315), (-0.3536, -0.1464, -0.9239), (-0.1802, -0.07466, -0.9808), (-0.1913, -0.03806, 0.9808), (-0.3753, -0.07466, 0.9239), (-0.5449, -0.1084, 0.8315), (-0.6935, -0.1379, 0.7071), (-0.8155, -0.1622, 0.5556), (-0.9061, -0.1802, 0.3827), (-0.9619, -0.1913, 0.1951), (-0.9808, -0.1951, 7.55e-08), (-0.9619, -0.1913, -0.1951), (-0.9061, -0.1802, -0.3827), (-0.8155, -0.1622, -0.5556), (-0.6935, -0.1379, -0.7071), (-0.5449, -0.1084, -0.8315), (-0.3753, -0.07466, -0.9239), (-0.1913, -0.03806, -0.9808), (-0.1951, -3.117e-07, 0.9808), (-0.3827, -2.819e-07, 0.9239), (-0.5556, -2.819e-07, 0.8315), (-0.7071, -1.851e-07, 0.7071), (-0.8315, -1.404e-07, 0.5556), (-0.9239, -3.192e-07, 0.3827), (-0.9808, -9.567e-08, 0.1951), (-1.0, -1.404e-07, 7.55e-08), (-0.9808, -9.567e-08, -0.1951), (-0.9239, -3.192e-07, -0.3827), (-0.8315, -1.404e-07, -0.5556), (-0.7071, -1.851e-07, -0.7071), (-0.5556, -2.596e-07, -0.8315), (-0.3827, -2.521e-07, -0.9239), (-0.1951, -3.155e-07, -0.9808), (-0.1913, 0.03806, 0.9808), (-0.3753, 0.07466, 0.9239), (-0.5449, 0.1084, 0.8315), (-0.6935, 0.1379, 0.7071), (-0.8155, 0.1622, 0.5556), (-0.9061, 0.1802, 0.3827), (-0.9619, 0.1913, 0.1951), (-0.9808, 0.1951, 7.55e-08), (-0.9619, 0.1913, -0.1951), (-0.9061, 0.1802, -0.3827), (-0.8155, 0.1622, -0.5556), (-0.6935, 0.1379, -0.7071), (-0.5449, 0.1084, -0.8315), (-0.3753, 0.07466, -0.9239), (-0.1913, 0.03806, -0.9808), (-0.1802, 0.07466, 0.9808), (-0.3536, 0.1464, 0.9239), (-0.5133, 0.2126, 0.8315), (-0.6533, 0.2706, 0.7071), (-0.7682, 0.3182, 0.5556), (-0.8536, 0.3536, 0.3827), (-0.9061, 0.3753, 0.1951), (-0.9239, 0.3827, 7.55e-08), (-0.9061, 0.3753, -0.1951), (-0.8536, 0.3536, -0.3827), (-0.7682, 0.3182, -0.5556), (-0.6533, 0.2706, -0.7071), (-0.5133, 0.2126, -0.8315), (-0.3536, 0.1464, -0.9239), (-0.1802, 0.07466, -0.9808), (-0.1622, 0.1084, 0.9808), (-0.3182, 0.2126, 0.9239), (-0.4619, 0.3087, 0.8315), (-0.5879, 0.3928, 0.7071), (-0.6913, 0.4619, 0.5556), (-0.7682, 0.5133, 0.3827), (-0.8155, 0.5449, 0.1951), (-0.8315, 0.5556, 7.55e-08), (-0.8155, 0.5449, -0.1951), (-0.7682, 0.5133, -0.3827), (-0.6913, 0.4619, -0.5556), (-0.5879, 0.3928, -0.7071), (-0.4619, 0.3087, -0.8315), (-0.3182, 0.2126, -0.9239), (-0.1622, 0.1084, -0.9808), (-0.1379, 0.1379, 0.9808), (-0.2706, 0.2706, 0.9239), (-0.3928, 0.3928, 0.8315), (-0.5, 0.5, 0.7071), (-0.5879, 0.5879, 0.5556), (-0.6533, 0.6533, 0.3827), (-0.6935, 0.6935, 0.1951), (-0.7071, 0.7071, 7.55e-08), (-0.6935, 0.6935, -0.1951), (-0.6533, 0.6533, -0.3827), (-0.5879, 0.5879, -0.5556), (-0.5, 0.5, -0.7071), (-0.3928, 0.3928, -0.8315), (-0.2706, 0.2706, -0.9239), (-0.1379, 0.1379, -0.9808), (-0.1084, 0.1622, 0.9808), (-0.2126, 0.3182, 0.9239), (-0.3087, 0.4619, 0.8315), (-0.3928, 0.5879, 0.7071), (-0.4619, 0.6913, 0.5556), (-0.5133, 0.7682, 0.3827), (-0.5449, 0.8155, 0.1951), (-0.5556, 0.8315, 7.55e-08), (-0.5449, 0.8155, -0.1951), (-0.5133, 0.7682, -0.3827), (-0.4619, 0.6913, -0.5556), (-0.3928, 0.5879, -0.7071), (-0.3087, 0.4619, -0.8315), (-0.2126, 0.3182, -0.9239), (-0.1084, 0.1622, -0.9808), (-0.07466, 0.1802, 0.9808), (-0.1464, 0.3536, 0.9239), (-0.2126, 0.5133, 0.8315), (-0.2706, 0.6533, 0.7071), (-0.3182, 0.7682, 0.5556), (-0.3536, 0.8536, 0.3827), (-0.3753, 0.9061, 0.1951), (-0.3827, 0.9239, 7.55e-08), (-0.3753, 0.9061, -0.1951), (-0.3536, 0.8536, -0.3827), (-0.3182, 0.7682, -0.5556), (-0.2706, 0.6533, -0.7071), (-0.2126, 0.5133, -0.8315), (-0.1464, 0.3536, -0.9239), (-0.07466, 0.1802, -0.9808), (-0.03806, 0.1913, 0.9808), (-0.07466, 0.3753, 0.9239), (-0.1084, 0.5449, 0.8315), (-0.1379, 0.6935, 0.7071), (-0.1622, 0.8155, 0.5556), (-0.1802, 0.9061, 0.3827), (-0.1913, 0.9619, 0.1951), (-0.1951, 0.9808, 7.55e-08), (-0.1913, 0.9619, -0.1951), (-0.1802, 0.9061, -0.3827), (-0.1622, 0.8155, -0.5556), (-0.1379, 0.6935, -0.7071), (-0.1084, 0.5449, -0.8315), (-0.07466, 0.3753, -0.9239), (-0.03806, 0.1913, -0.9808), (3.749e-08, 0.1951, 0.9808), (7.847e-08, 0.3827, 0.9239), (1.083e-07, 0.5556, 0.8315), (1.53e-07, 0.7071, 0.7071), (2.722e-07, 0.8315, 0.5556), (6.357e-08, 0.9239, 0.3827), (2.573e-07, 0.9808, 0.1951), (2.722e-07, 1.0, 7.55e-08), (2.573e-07, 0.9808, -0.1951), (6.357e-08, 0.9239, -0.3827), (2.722e-07, 0.8315, -0.5556), (1.53e-07, 0.7071, -0.7071), (1.232e-07, 0.5556, -0.8315), (7.847e-08, 0.3827, -0.9239), (1.514e-08, 0.1951, -0.9808)], [], [(481, 480, 13, 14), (474, 473, 6, 7), (467, 271, 0), (75, 481, 14), (475, 474, 7, 8), (468, 467, 0, 1), (476, 475, 8, 9), (469, 468, 1, 2), (477, 476, 9, 10), (470, 469, 2, 3), (478, 477, 10, 11), (471, 470, 3, 4), (479, 478, 11, 12), (472, 471, 4, 5), (480, 479, 12, 13), (473, 472, 5, 6), (13, 12, 27, 28), (6, 5, 20, 21), (14, 13, 28, 29), (7, 6, 21, 22), (0, 271, 15), (75, 14, 29), (8, 7, 22, 23), (1, 0, 15, 16), (9, 8, 23, 24), (2, 1, 16, 17), (10, 9, 24, 25), (3, 2, 17, 18), (11, 10, 25, 26), (4, 3, 18, 19), (12, 11, 26, 27), (5, 4, 19, 20), (17, 16, 31, 32), (25, 24, 39, 40), (18, 17, 32, 33), (26, 25, 40, 41), (19, 18, 33, 34), (27, 26, 41, 42), (20, 19, 34, 35), (28, 27, 42, 43), (21, 20, 35, 36), (29, 28, 43, 44), (22, 21, 36, 37), (15, 271, 30), (75, 29, 44), (23, 22, 37, 38), (16, 15, 30, 31), (24, 23, 38, 39), (36, 35, 50, 51), (44, 43, 58, 59), (37, 36, 51, 52), (30, 271, 45), (75, 44, 59), (38, 37, 52, 53), (31, 30, 45, 46), (39, 38, 53, 54), (32, 31, 46, 47), (40, 39, 54, 55), (33, 32, 47, 48), (41, 40, 55, 56), (34, 33, 48, 49), (42, 41, 56, 57), (35, 34, 49, 50), (43, 42, 57, 58), (55, 54, 69, 70), (48, 47, 62, 63), (56, 55, 70, 71), (49, 48, 63, 64), (57, 56, 71, 72), (50, 49, 64, 65), (58, 57, 72, 73), (51, 50, 65, 66), (59, 58, 73, 74), (52, 51, 66, 67), (45, 271, 60), (75, 59, 74), (53, 52, 67, 68), (46, 45, 60, 61), (54, 53, 68, 69), (47, 46, 61, 62), (74, 73, 89, 90), (67, 66, 82, 83), (60, 271, 76), (75, 74, 90), (68, 67, 83, 84), (61, 60, 76, 77), (69, 68, 84, 85), (62, 61, 77, 78), (70, 69, 85, 86), (63, 62, 78, 79), (71, 70, 86, 87), (64, 63, 79, 80), (72, 71, 87, 88), (65, 64, 80, 81), (73, 72, 88, 89), (66, 65, 81, 82), (87, 86, 101, 102), (80, 79, 94, 95), (88, 87, 102, 103), (81, 80, 95, 96), (89, 88, 103, 104), (82, 81, 96, 97), (90, 89, 104, 105), (83, 82, 97, 98), (76, 271, 91), (75, 90, 105), (84, 83, 98, 99), (77, 76, 91, 92), (85, 84, 99, 100), (78, 77, 92, 93), (86, 85, 100, 101), (79, 78, 93, 94), (91, 271, 106), (75, 105, 120), (99, 98, 113, 114), (92, 91, 106, 107), (100, 99, 114, 115), (93, 92, 107, 108), (101, 100, 115, 116), (94, 93, 108, 109), (102, 101, 116, 117), (95, 94, 109, 110), (103, 102, 117, 118), (96, 95, 110, 111), (104, 103, 118, 119), (97, 96, 111, 112), (105, 104, 119, 120), (98, 97, 112, 113), (110, 109, 124, 125), (118, 117, 132, 133), (111, 110, 125, 126), (119, 118, 133, 134), (112, 111, 126, 127), (120, 119, 134, 135), (113, 112, 127, 128), (106, 271, 121), (75, 120, 135), (114, 113, 128, 129), (107, 106, 121, 122), (115, 114, 129, 130), (108, 107, 122, 123), (116, 115, 130, 131), (109, 108, 123, 124), (117, 116, 131, 132), (129, 128, 143, 144), (122, 121, 136, 137), (130, 129, 144, 145), (123, 122, 137, 138), (131, 130, 145, 146), (124, 123, 138, 139), (132, 131, 146, 147), (125, 124, 139, 140), (133, 132, 147, 148), (126, 125, 140, 141), (134, 133, 148, 149), (127, 126, 141, 142), (135, 134, 149, 150), (128, 127, 142, 143), (121, 271, 136), (75, 135, 150), (148, 147, 162, 163), (141, 140, 155, 156), (149, 148, 163, 164), (142, 141, 156, 157), (150, 149, 164, 165), (143, 142, 157, 158), (136, 271, 151), (75, 150, 165), (144, 143, 158, 159), (137, 136, 151, 152), (145, 144, 159, 160), (138, 137, 152, 153), (146, 145, 160, 161), (139, 138, 153, 154), (147, 146, 161, 162), (140, 139, 154, 155), (152, 151, 166, 167), (160, 159, 174, 175), (153, 152, 167, 168), (161, 160, 175, 176), (154, 153, 168, 169), (162, 161, 176, 177), (155, 154, 169, 170), (163, 162, 177, 178), (156, 155, 170, 171), (164, 163, 178, 179), (157, 156, 171, 172), (165, 164, 179, 180), (158, 157, 172, 173), (151, 271, 166), (75, 165, 180), (159, 158, 173, 174), (171, 170, 185, 186), (179, 178, 193, 194), (172, 171, 186, 187), (180, 179, 194, 195), (173, 172, 187, 188), (166, 271, 181), (75, 180, 195), (174, 173, 188, 189), (167, 166, 181, 182), (175, 174, 189, 190), (168, 167, 182, 183), (176, 175, 190, 191), (169, 168, 183, 184), (177, 176, 191, 192), (170, 169, 184, 185), (178, 177, 192, 193), (190, 189, 204, 205), (183, 182, 197, 198), (191, 190, 205, 206), (184, 183, 198, 199), (192, 191, 206, 207), (185, 184, 199, 200), (193, 192, 207, 208), (186, 185, 200, 201), (194, 193, 208, 209), (187, 186, 201, 202), (195, 194, 209, 210), (188, 187, 202, 203), (181, 271, 196), (75, 195, 210), (189, 188, 203, 204), (182, 181, 196, 197), (209, 208, 223, 224), (202, 201, 216, 217), (210, 209, 224, 225), (203, 202, 217, 218), (196, 271, 211), (75, 210, 225), (204, 203, 218, 219), (197, 196, 211, 212), (205, 204, 219, 220), (198, 197, 212, 213), (206, 205, 220, 221), (199, 198, 213, 214), (207, 206, 221, 222), (200, 199, 214, 215), (208, 207, 222, 223), (201, 200, 215, 216), (221, 220, 235, 236), (214, 213, 228, 229), (222, 221, 236, 237), (215, 214, 229, 230), (223, 222, 237, 238), (216, 215, 230, 231), (224, 223, 238, 239), (217, 216, 231, 232), (225, 224, 239, 240), (218, 217, 232, 233), (211, 271, 226), (75, 225, 240), (219, 218, 233, 234), (212, 211, 226, 227), (220, 219, 234, 235), (213, 212, 227, 228), (240, 239, 254, 255), (233, 232, 247, 248), (226, 271, 241), (75, 240, 255), (234, 233, 248, 249), (227, 226, 241, 242), (235, 234, 249, 250), (228, 227, 242, 243), (236, 235, 250, 251), (229, 228, 243, 244), (237, 236, 251, 252), (230, 229, 244, 245), (238, 237, 252, 253), (231, 230, 245, 246), (239, 238, 253, 254), (232, 231, 246, 247), (244, 243, 258, 259), (252, 251, 266, 267), (245, 244, 259, 260), (253, 252, 267, 268), (246, 245, 260, 261), (254, 253, 268, 269), (247, 246, 261, 262), (255, 254, 269, 270), (248, 247, 262, 263), (241, 271, 256), (75, 255, 270), (249, 248, 263, 264), (242, 241, 256, 257), (250, 249, 264, 265), (243, 242, 257, 258), (251, 250, 265, 266), (263, 262, 278, 279), (256, 271, 272), (75, 270, 286), (264, 263, 279, 280), (257, 256, 272, 273), (265, 264, 280, 281), (258, 257, 273, 274), (266, 265, 281, 282), (259, 258, 274, 275), (267, 266, 282, 283), (260, 259, 275, 276), (268, 267, 283, 284), (261, 260, 276, 277), (269, 268, 284, 285), (262, 261, 277, 278), (270, 269, 285, 286), (283, 282, 297, 298), (276, 275, 290, 291), (284, 283, 298, 299), (277, 276, 291, 292), (285, 284, 299, 300), (278, 277, 292, 293), (286, 285, 300, 301), (279, 278, 293, 294), (272, 271, 287), (75, 286, 301), (280, 279, 294, 295), (273, 272, 287, 288), (281, 280, 295, 296), (274, 273, 288, 289), (282, 281, 296, 297), (275, 274, 289, 290), (287, 271, 302), (75, 301, 316), (295, 294, 309, 310), (288, 287, 302, 303), (296, 295, 310, 311), (289, 288, 303, 304), (297, 296, 311, 312), (290, 289, 304, 305), (298, 297, 312, 313), (291, 290, 305, 306), (299, 298, 313, 314), (292, 291, 306, 307), (300, 299, 314, 315), (293, 292, 307, 308), (301, 300, 315, 316), (294, 293, 308, 309), (306, 305, 320, 321), (314, 313, 328, 329), (307, 306, 321, 322), (315, 314, 329, 330), (308, 307, 322, 323), (316, 315, 330, 331), (309, 308, 323, 324), (302, 271, 317), (75, 316, 331), (310, 309, 324, 325), (303, 302, 317, 318), (311, 310, 325, 326), (304, 303, 318, 319), (312, 311, 326, 327), (305, 304, 319, 320), (313, 312, 327, 328), (325, 324, 339, 340), (318, 317, 332, 333), (326, 325, 340, 341), (319, 318, 333, 334), (327, 326, 341, 342), (320, 319, 334, 335), (328, 327, 342, 343), (321, 320, 335, 336), (329, 328, 343, 344), (322, 321, 336, 337), (330, 329, 344, 345), (323, 322, 337, 338), (331, 330, 345, 346), (324, 323, 338, 339), (317, 271, 332), (75, 331, 346), (344, 343, 358, 359), (337, 336, 351, 352), (345, 344, 359, 360), (338, 337, 352, 353), (346, 345, 360, 361), (339, 338, 353, 354), (332, 271, 347), (75, 346, 361), (340, 339, 354, 355), (333, 332, 347, 348), (341, 340, 355, 356), (334, 333, 348, 349), (342, 341, 356, 357), (335, 334, 349, 350), (343, 342, 357, 358), (336, 335, 350, 351), (356, 355, 370, 371), (349, 348, 363, 364), (357, 356, 371, 372), (350, 349, 364, 365), (358, 357, 372, 373), (351, 350, 365, 366), (359, 358, 373, 374), (352, 351, 366, 367), (360, 359, 374, 375), (353, 352, 367, 368), (361, 360, 375, 376), (354, 353, 368, 369), (347, 271, 362), (75, 361, 376), (355, 354, 369, 370), (348, 347, 362, 363), (375, 374, 389, 390), (368, 367, 382, 383), (376, 375, 390, 391), (369, 368, 383, 384), (362, 271, 377), (75, 376, 391), (370, 369, 384, 385), (363, 362, 377, 378), (371, 370, 385, 386), (364, 363, 378, 379), (372, 371, 386, 387), (365, 364, 379, 380), (373, 372, 387, 388), (366, 365, 380, 381), (374, 373, 388, 389), (367, 366, 381, 382), (379, 378, 393, 394), (387, 386, 401, 402), (380, 379, 394, 395), (388, 387, 402, 403), (381, 380, 395, 396), (389, 388, 403, 404), (382, 381, 396, 397), (390, 389, 404, 405), (383, 382, 397, 398), (391, 390, 405, 406), (384, 383, 398, 399), (377, 271, 392), (75, 391, 406), (385, 384, 399, 400), (378, 377, 392, 393), (386, 385, 400, 401), (398, 397, 412, 413), (406, 405, 420, 421), (399, 398, 413, 414), (392, 271, 407), (75, 406, 421), (400, 399, 414, 415), (393, 392, 407, 408), (401, 400, 415, 416), (394, 393, 408, 409), (402, 401, 416, 417), (395, 394, 409, 410), (403, 402, 417, 418), (396, 395, 410, 411), (404, 403, 418, 419), (397, 396, 411, 412), (405, 404, 419, 420), (417, 416, 431, 432), (410, 409, 424, 425), (418, 417, 432, 433), (411, 410, 425, 426), (419, 418, 433, 434), (412, 411, 426, 427), (420, 419, 434, 435), (413, 412, 427, 428), (421, 420, 435, 436), (414, 413, 428, 429), (407, 271, 422), (75, 421, 436), (415, 414, 429, 430), (408, 407, 422, 423), (416, 415, 430, 431), (409, 408, 423, 424), (436, 435, 450, 451), (429, 428, 443, 444), (422, 271, 437), (75, 436, 451), (430, 429, 444, 445), (423, 422, 437, 438), (431, 430, 445, 446), (424, 423, 438, 439), (432, 431, 446, 447), (425, 424, 439, 440), (433, 432, 447, 448), (426, 425, 440, 441), (434, 433, 448, 449), (427, 426, 441, 442), (435, 434, 449, 450), (428, 427, 442, 443), (440, 439, 454, 455), (448, 447, 462, 463), (441, 440, 455, 456), (449, 448, 463, 464), (442, 441, 456, 457), (450, 449, 464, 465), (443, 442, 457, 458), (451, 450, 465, 466), (444, 443, 458, 459), (437, 271, 452), (75, 451, 466), (445, 444, 459, 460), (438, 437, 452, 453), (446, 445, 460, 461), (439, 438, 453, 454), (447, 446, 461, 462), (459, 458, 473, 474), (452, 271, 467), (75, 466, 481), (460, 459, 474, 475), (453, 452, 467, 468), (461, 460, 475, 476), (454, 453, 468, 469), (462, 461, 476, 477), (455, 454, 469, 470), (463, 462, 477, 478), (456, 455, 470, 471), (464, 463, 478, 479), (457, 456, 471, 472), (465, 464, 479, 480), (458, 457, 472, 473), (466, 465, 480, 481)])
me_sphere.materials.append(mat_material)
me_sphere.use_remesh_preserve_volume = False
me_sphere.use_remesh_preserve_attributes = False
me_sphere.use_mirror_vertex_groups = False
me_sphere.update()
arm_armature_001 = bpy.data.armatures.new('Armature.001')  # bones are not reproduced
arm_armature = bpy.data.armatures.new('Armature')  # bones are not reproduced

# ---- objects
ob_armature_001 = bpy.data.objects.new('Armature.001', arm_armature_001)
ob_liid = bpy.data.objects.new('Liid', me_cube_001)
ob_stand = bpy.data.objects.new('Stand', me_cube_003)
ob_armature = bpy.data.objects.new('Armature', arm_armature)
ob_button_bottom = bpy.data.objects.new('Button.bottom', me_cube_002)
ob_button = bpy.data.objects.new('Button', me_sphere)

# ---- transforms, parenting, visibility, modifiers, constraints
ob_armature_001.location = (0.0, 0.0, 1.381)
ob_armature_001.lineart.crease_threshold = 0.0
ob_liid.parent = ob_armature_001
ob_liid.matrix_parent_inverse = Matrix(((1.0, 0.0, 0.0, 1.688), (0.0, 0.0, 1.0, -2.027), (0.0, -1.0, 0.0, -0.0), (0.0, 0.0, 0.0, 1.0)))
ob_liid.location = (0.0, 0.0, 1.381)
ob_liid.lineart.crease_threshold = 0.0
ob_stand.location = (0.0, 0.0, -1.617)
ob_stand.scale = (1.761, 1.761, 1.761)
ob_stand.lineart.crease_threshold = 0.0
ob_armature.location = (0.0, 0.0, 0.0)
ob_armature.lineart.crease_threshold = 0.0
ob_button_bottom.parent = ob_armature
ob_button_bottom.matrix_parent_inverse = Matrix(((1.0, 0.0, 0.0, 0.0), (0.0, 0.0, 1.0, -1.0), (0.0, -1.0, 0.0, 0.0), (0.0, 0.0, 0.0, 1.0)))
ob_button_bottom.location = (0.0, 0.0, 0.0)
ob_button_bottom.lineart.crease_threshold = 0.0
ob_button.parent = ob_armature
ob_button.matrix_parent_inverse = Matrix(((1.0, 0.0, 0.0, 0.0), (0.0, 0.0, 1.0, -1.0), (0.0, -1.0, 0.0, 0.0), (0.0, 0.0, 0.0, 1.0)))
ob_button.location = (0.0, 0.0, 0.7881)
ob_button.scale = (0.8694, 0.8694, 0.8694)
ob_button.lineart.crease_threshold = 0.0

# ---- collection membership
col_collection_1.objects.link(ob_armature_001)
col_collection_1.objects.link(ob_liid)
col_collection_1.objects.link(ob_stand)
col_collection_1.objects.link(ob_armature)
col_collection_1.objects.link(ob_button_bottom)
col_collection_1.objects.link(ob_button)

# ---- scene / render settings (as saved in the file)
scene.frame_start = 1; scene.frame_end = 250; scene.frame_set(0)
scene.render.engine = 'BLENDER_EEVEE_NEXT'
scene.render.resolution_percentage = 50
scene.render.dither_intensity = 0.0
scene.cycles.use_denoising = False
scene.cycles.samples = 128
scene.cycles.sampling_pattern = 'TABULATED_SOBOL'
scene.cycles.light_sampling_threshold = 0.0
scene.cycles.use_adaptive_sampling = False
scene.cycles.use_light_tree = False
scene.cycles.blur_glossy = 0.0
scene.cycles.sample_clamp_indirect = 0.0
scene.view_settings.view_transform = 'Standard'
bpy.context.view_layer.update()

# ---- added for rendering (the .blend has no active camera and no usable light): camera, sun
cam_auto = bpy.data.cameras.new('AutoCamera')
cam_auto.lens = 50.0
cam_auto.sensor_width = 36.0
cam_auto.clip_end = 1000.0
ob_auto_camera = bpy.data.objects.new('AutoCamera', cam_auto)
scene.collection.objects.link(ob_auto_camera)
ob_auto_camera.location = (7.87279, -9.44734, 5.11591)
ob_auto_camera.rotation_euler = (1.09748, -7.21219e-08, 0.694738)
scene.camera = ob_auto_camera
light_auto_sun = bpy.data.lights.new('AutoSun', 'SUN')
light_auto_sun.energy = 3.0
light_auto_sun.angle = 0.0523599
ob_auto_sun = bpy.data.objects.new('AutoSun', light_auto_sun)
scene.collection.objects.link(ob_auto_sun)
ob_auto_sun.rotation_euler = (0.872665, 0.174533, 0.523599)
bpy.context.view_layer.update()
